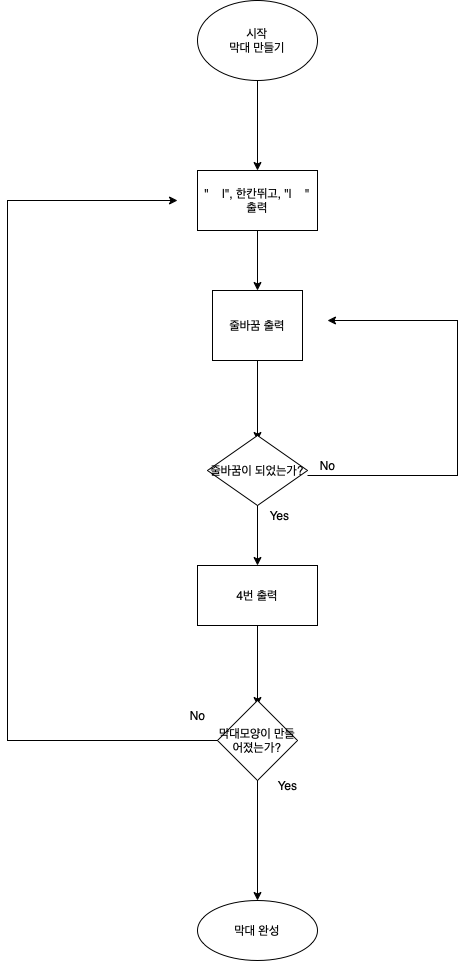

The diagram above was exported from draw.io. Its source (the exported page's mxGraphModel, read from the mxfile embedded in the PNG):
<mxGraphModel dx="946" dy="645" grid="1" gridSize="10" guides="1" tooltips="1" connect="1" arrows="1" fold="1" page="1" pageScale="1" pageWidth="827" pageHeight="1169" math="0" shadow="0">
  <root>
    <mxCell id="0" />
    <mxCell id="1" parent="0" />
    <mxCell id="I7FolSW7adivN_6qxl2a-1" value="" style="edgeStyle=orthogonalEdgeStyle;rounded=0;orthogonalLoop=1;jettySize=auto;html=1;" edge="1" parent="1" source="I7FolSW7adivN_6qxl2a-2" target="I7FolSW7adivN_6qxl2a-4">
      <mxGeometry relative="1" as="geometry" />
    </mxCell>
    <mxCell id="I7FolSW7adivN_6qxl2a-2" value="시작&lt;br&gt;막대 만들기" style="ellipse;whiteSpace=wrap;html=1;" vertex="1" parent="1">
      <mxGeometry x="250" y="80" width="120" height="80" as="geometry" />
    </mxCell>
    <mxCell id="I7FolSW7adivN_6qxl2a-3" value="" style="edgeStyle=orthogonalEdgeStyle;rounded=0;orthogonalLoop=1;jettySize=auto;html=1;" edge="1" parent="1" source="I7FolSW7adivN_6qxl2a-4">
      <mxGeometry relative="1" as="geometry">
        <mxPoint x="310" y="370" as="targetPoint" />
      </mxGeometry>
    </mxCell>
    <mxCell id="I7FolSW7adivN_6qxl2a-4" value="&quot; &amp;nbsp; &amp;nbsp;|&quot;, 한칸뛰고, &quot;| &amp;nbsp; &amp;nbsp;&quot;&lt;br&gt;출력" style="whiteSpace=wrap;html=1;" vertex="1" parent="1">
      <mxGeometry x="250" y="250" width="120" height="60" as="geometry" />
    </mxCell>
    <mxCell id="I7FolSW7adivN_6qxl2a-5" value="" style="edgeStyle=orthogonalEdgeStyle;rounded=0;orthogonalLoop=1;jettySize=auto;html=1;" edge="1" parent="1" source="I7FolSW7adivN_6qxl2a-18" target="I7FolSW7adivN_6qxl2a-10">
      <mxGeometry relative="1" as="geometry" />
    </mxCell>
    <mxCell id="I7FolSW7adivN_6qxl2a-6" style="edgeStyle=orthogonalEdgeStyle;rounded=0;orthogonalLoop=1;jettySize=auto;html=1;" edge="1" parent="1">
      <mxGeometry relative="1" as="geometry">
        <mxPoint x="380" y="400" as="targetPoint" />
        <Array as="points">
          <mxPoint x="510" y="555" />
          <mxPoint x="510" y="400" />
          <mxPoint x="380" y="400" />
        </Array>
        <mxPoint x="360" y="555" as="sourcePoint" />
      </mxGeometry>
    </mxCell>
    <mxCell id="I7FolSW7adivN_6qxl2a-7" value="" style="edgeStyle=orthogonalEdgeStyle;rounded=0;orthogonalLoop=1;jettySize=auto;html=1;" edge="1" parent="1" source="I7FolSW7adivN_6qxl2a-8">
      <mxGeometry relative="1" as="geometry">
        <mxPoint x="310" y="520" as="targetPoint" />
      </mxGeometry>
    </mxCell>
    <mxCell id="I7FolSW7adivN_6qxl2a-8" value="줄바꿈 출력" style="whiteSpace=wrap;html=1;" vertex="1" parent="1">
      <mxGeometry x="265" y="370" width="90" height="70" as="geometry" />
    </mxCell>
    <mxCell id="I7FolSW7adivN_6qxl2a-9" value="" style="edgeStyle=orthogonalEdgeStyle;rounded=0;orthogonalLoop=1;jettySize=auto;html=1;" edge="1" parent="1" source="I7FolSW7adivN_6qxl2a-10">
      <mxGeometry relative="1" as="geometry">
        <mxPoint x="310" y="785" as="targetPoint" />
      </mxGeometry>
    </mxCell>
    <mxCell id="I7FolSW7adivN_6qxl2a-10" value="4번 출력" style="whiteSpace=wrap;html=1;" vertex="1" parent="1">
      <mxGeometry x="250" y="645" width="120" height="60" as="geometry" />
    </mxCell>
    <mxCell id="I7FolSW7adivN_6qxl2a-11" value="No" style="text;html=1;align=center;verticalAlign=middle;resizable=0;points=[];autosize=1;strokeColor=none;fillColor=none;" vertex="1" parent="1">
      <mxGeometry x="360" y="530" width="40" height="30" as="geometry" />
    </mxCell>
    <mxCell id="I7FolSW7adivN_6qxl2a-12" value="" style="edgeStyle=orthogonalEdgeStyle;rounded=0;orthogonalLoop=1;jettySize=auto;html=1;" edge="1" parent="1" source="I7FolSW7adivN_6qxl2a-14">
      <mxGeometry relative="1" as="geometry">
        <mxPoint x="310" y="980" as="targetPoint" />
      </mxGeometry>
    </mxCell>
    <mxCell id="I7FolSW7adivN_6qxl2a-13" style="edgeStyle=orthogonalEdgeStyle;rounded=0;orthogonalLoop=1;jettySize=auto;html=1;" edge="1" parent="1" source="I7FolSW7adivN_6qxl2a-14">
      <mxGeometry relative="1" as="geometry">
        <mxPoint x="230" y="280" as="targetPoint" />
        <Array as="points">
          <mxPoint x="60" y="820" />
        </Array>
      </mxGeometry>
    </mxCell>
    <mxCell id="I7FolSW7adivN_6qxl2a-14" value="막대모양이 만들어졌는가?" style="rhombus;whiteSpace=wrap;html=1;" vertex="1" parent="1">
      <mxGeometry x="270" y="780" width="80" height="80" as="geometry" />
    </mxCell>
    <mxCell id="I7FolSW7adivN_6qxl2a-15" value="Yes" style="text;html=1;align=center;verticalAlign=middle;resizable=0;points=[];autosize=1;strokeColor=none;fillColor=none;" vertex="1" parent="1">
      <mxGeometry x="320" y="850" width="40" height="30" as="geometry" />
    </mxCell>
    <mxCell id="I7FolSW7adivN_6qxl2a-16" value="No" style="text;html=1;align=center;verticalAlign=middle;resizable=0;points=[];autosize=1;strokeColor=none;fillColor=none;" vertex="1" parent="1">
      <mxGeometry x="230" y="780" width="40" height="30" as="geometry" />
    </mxCell>
    <mxCell id="I7FolSW7adivN_6qxl2a-17" value="막대 완성" style="ellipse;whiteSpace=wrap;html=1;" vertex="1" parent="1">
      <mxGeometry x="250" y="980" width="120" height="60" as="geometry" />
    </mxCell>
    <mxCell id="I7FolSW7adivN_6qxl2a-18" value="줄바꿈이 되었는가?" style="rhombus;whiteSpace=wrap;html=1;" vertex="1" parent="1">
      <mxGeometry x="260" y="515" width="100" height="70" as="geometry" />
    </mxCell>
    <mxCell id="I7FolSW7adivN_6qxl2a-19" value="Yes" style="text;html=1;align=center;verticalAlign=middle;resizable=0;points=[];autosize=1;strokeColor=none;fillColor=none;" vertex="1" parent="1">
      <mxGeometry x="312" y="580" width="40" height="30" as="geometry" />
    </mxCell>
  </root>
</mxGraphModel>